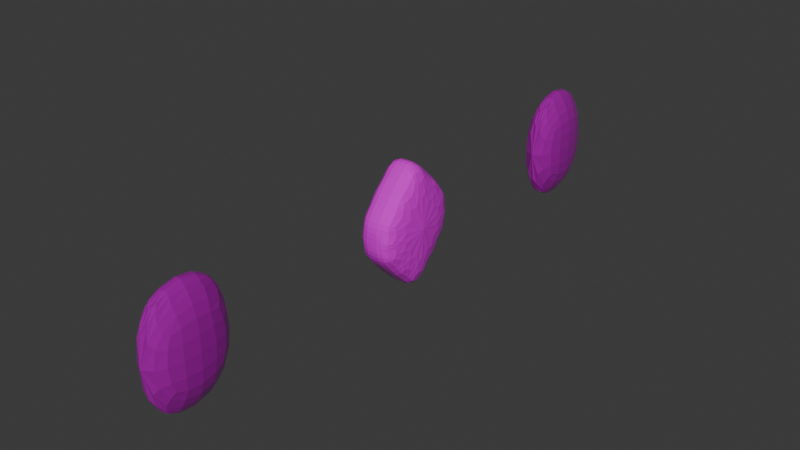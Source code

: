 # Source: Buttons.blend  (saved by Blender 4.2.66; exported with 4.5.12 LTS)
import bpy
from mathutils import Matrix  # noqa: F401  (used for matrix-valued properties, if any)

bpy.ops.wm.read_factory_settings(use_empty=True)
scene = bpy.context.scene
scene.name = 'Scene'

# ---- collections
col_collection = bpy.data.collections.new('Collection'); scene.collection.children.link(col_collection)

# ---- images (referenced by path relative to the original .blend; pixels are not part of the script)
import os
ASSET_DIR = os.environ.get("B2B_ASSET_DIR", "")  # directory of the original .blend (textures are referenced by path, not embedded)
HERE = os.path.dirname(os.path.abspath(__file__))  # packed textures are extracted next to this script under _unpacked/

def load_image(name, relpath, width, height, colorspace="sRGB"):
    """Load a texture the original file referenced (path relative to the .blend, or extracted next to this script)."""
    p = next((c for c in (os.path.join(HERE, relpath), os.path.join(ASSET_DIR, relpath)) if relpath and os.path.exists(c)), "")
    if p:
        img = bpy.data.images.load(p, check_existing=True)
        img.name = name
    else:  # same state as the original file: an image datablock whose file is absent (Cycles renders it pink)
        img = bpy.data.images.new(name, width, height)
        img.source = "FILE"
        img.filepath = "//" + (relpath or name)
    img.colorspace_settings.name = colorspace
    return img
img_close_up_green_jade_texture_jpg = load_image('close-up-green-jade-texture.jpg', 'Textures/Emerald/close-up-green-jade-texture.jpg', 1024, 1024, 'sRGB')
img_1466_jpg_001 = load_image('1466.jpg.001', 'Textures/Ruby/1466.jpg', 1024, 1024, 'sRGB')

# ---- materials (node trees are filled in below, after node groups)
mat_emerald = bpy.data.materials.new('Emerald')
mat_ruby = bpy.data.materials.new('Ruby')
mat_ruby.alpha_threshold = 0.0
mat_ruby.roughness = 0.5
mat_ruby.line_color = (0.0, 0.0, 0.0, 1.0)

# ---- material node trees
mat_emerald.use_nodes = True; mat_emerald.node_tree.nodes.clear()
_N = mat_emerald.node_tree.nodes; _L = mat_emerald.node_tree.links
n0 = _N.new('ShaderNodeBsdfPrincipled'); n0.name = 'Principled BSDF'; n0.location = (10, 300)
n0.inputs[1].default_value = 0.25
n0.inputs[2].default_value = 0.05
n1 = _N.new('ShaderNodeOutputMaterial'); n1.name = 'Material Output'; n1.location = (300, 300)
n2 = _N.new('ShaderNodeTexImage'); n2.name = 'Image Texture'; n2.location = (-297, 284)
n2.image = img_close_up_green_jade_texture_jpg
_L.new(n0.outputs[0], n1.inputs[0])
_L.new(n2.outputs[0], n0.inputs[0])
n1.is_active_output = True
mat_ruby.use_nodes = True; mat_ruby.node_tree.nodes.clear()
_N = mat_ruby.node_tree.nodes; _L = mat_ruby.node_tree.links
n0 = _N.new('ShaderNodeOutputMaterial'); n0.name = 'Material Output'; n0.location = (300, 300)
n1 = _N.new('ShaderNodeBsdfPrincipled'); n1.name = 'Principled BSDF'; n1.location = (10, 300)
n1.inputs[1].default_value = 0.6928
n1.inputs[2].default_value = 0.05
n1.inputs[3].default_value = 1.45
n2 = _N.new('ShaderNodeTexImage'); n2.name = 'Image Texture'; n2.location = (-314, 374)
n2.image = img_1466_jpg_001
_L.new(n1.outputs[0], n0.inputs[0])
_L.new(n2.outputs[0], n1.inputs[0])
n0.is_active_output = True

# ---- world
world_world = bpy.data.worlds.new('World'); scene.world = world_world
world_world.use_nodes = True; world_world.node_tree.nodes.clear()
_N = world_world.node_tree.nodes; _L = world_world.node_tree.links
n0 = _N.new('ShaderNodeOutputWorld'); n0.name = 'World Output'; n0.location = (300, 300)
n1 = _N.new('ShaderNodeBackground'); n1.name = 'Background'; n1.location = (10, 300)
n1.inputs[0].default_value = (0.05088, 0.05088, 0.05088, 1.0)
_L.new(n1.outputs[0], n0.inputs[0])
n0.is_active_output = True
world_world.color = (0.05088, 0.05088, 0.05088)
world_world.sun_shadow_jitter_overblur = 0.0

# ---- meshes
me_cube_004 = bpy.data.meshes.new('Cube.004')
me_cube_004.from_pydata([(-0.964, 0.4655, -1.0), (-0.9356, 0.04468, -0.5792), (-0.9356, 0.04468, -0.2241), (-0.964, 0.4655, 0.1967), (-1.0, 1.0, -0.5792), (-0.9716, 0.5792, -1.0), (-0.9716, 0.5792, 0.1967), (-1.0, 1.0, -0.2241), (-0.506, 0.04468, -0.5792), (-0.5344, 0.4655, -1.0), (-0.5344, 0.4655, 0.1967), (-0.506, 0.04468, -0.2241), (-0.542, 0.5792, -1.0), (-0.5704, 1.0, -0.5792), (-0.5704, 1.0, -0.2241), (-0.542, 0.5792, 0.1967), (-0.5202, 0.2551, -0.01373), (-0.9498, 0.2551, -0.01373), (-0.9356, 0.04468, -0.4017), (-0.506, 0.04468, -0.4017), (-0.9498, 0.2551, -0.7896), (-0.5202, 0.2551, -0.7896), (-0.5557, 0.7827, -0.7965), (-0.9853, 0.7827, -0.7965), (-0.7683, 0.5792, -1.0), (-0.7967, 1.0, -0.5792), (-0.7683, 0.5792, 0.1967), (-0.7967, 1.0, -0.2241), (-0.7606, 0.4655, -1.0), (-0.7322, 0.04468, -0.5792), (-0.7606, 0.4655, 0.1967), (-0.7322, 0.04468, -0.2241), (-0.7464, 0.2551, -0.01373), (-0.7322, 0.04468, -0.4017), (-0.7464, 0.2551, -0.7896), (-0.782, 0.7827, -0.7965), (-1.0, 1.0, -0.407), (-0.5704, 1.0, -0.407), (-0.7967, 1.0, -0.407), (-0.9874, 0.8125, -0.03661), (-0.5578, 0.8125, -0.03661), (-0.784, 0.8125, -0.03661)], [], [(33, 31, 2, 18), (12, 22, 13, 37, 14, 40, 15, 10, 16, 11, 19, 8, 21, 9), (26, 6, 3, 30), (0, 20, 1, 18, 2, 17, 3, 6, 39, 7, 36, 4, 23, 5), (38, 27, 14, 37), (35, 23, 4, 25), (41, 40, 14, 27), (34, 21, 8, 29), (32, 17, 2, 31), (24, 12, 9, 28), (30, 3, 17, 32), (29, 33, 18, 1), (28, 9, 21, 34), (24, 5, 23, 35), (12, 24, 35, 22), (0, 28, 34, 20), (8, 19, 33, 29), (10, 30, 32, 16), (5, 24, 28, 0), (16, 32, 31, 11), (20, 34, 29, 1), (39, 41, 27, 7), (22, 35, 25, 13), (36, 7, 27, 38), (15, 26, 30, 10), (19, 11, 31, 33), (4, 36, 38, 25), (25, 38, 37, 13), (6, 26, 41, 39), (26, 15, 40, 41)])
_uv = me_cube_004.uv_layers.new(name='UVMap')
_uv.uv.foreach_set('vector', [0.5, 0.8817, 0.5371, 0.8817, 0.5371, 1.0, 0.5, 1.0, 0.375, 0.6101, 0.4175, 0.5569, 0.4629, 0.5, 0.4989, 0.5, 0.5371, 0.5, 0.5763, 0.5491, 0.625, 0.6101, 0.625, 0.6399, 0.581, 0.6949, 0.5371, 0.75, 0.5, 0.75, 0.4629, 0.75, 0.419, 0.6949, 0.375, 0.6399, 0.7567, 0.6101, 0.875, 0.6101, 0.875, 0.6399, 0.7567, 0.6399, 0.375, 0.1101, 0.419, 0.05506, 0.4629, 0.0, 0.5, 0.0, 0.5371, 0.0, 0.581, 0.05506, 0.625, 0.1101, 0.625, 0.1399, 0.5763, 0.2009, 0.5371, 0.25, 0.4989, 0.25, 0.4629, 0.25, 0.4175, 0.1931, 0.375, 0.1399, 0.4989, 0.3683, 0.5371, 0.3683, 0.5371, 0.5, 0.4989, 0.5, 0.2433, 0.5569, 0.125, 0.5569, 0.125, 0.5, 0.2433, 0.5, 0.5763, 0.3722, 0.5763, 0.5, 0.5371, 0.5, 0.5371, 0.3683, 0.2433, 0.6949, 0.375, 0.6949, 0.375, 0.75, 0.2433, 0.75, 0.581, 0.8856, 0.581, 1.0, 0.5371, 1.0, 0.5371, 0.8817, 0.2433, 0.6101, 0.375, 0.6101, 0.375, 0.6399, 0.2433, 0.6399, 0.625, 0.8895, 0.625, 1.0, 0.581, 1.0, 0.581, 0.8856, 0.4629, 0.8817, 0.5, 0.8817, 0.5, 1.0, 0.4629, 1.0, 0.2433, 0.6399, 0.375, 0.6399, 0.375, 0.6949, 0.2433, 0.6949, 0.2433, 0.6101, 0.125, 0.6101, 0.125, 0.5569, 0.2433, 0.5569, 0.375, 0.6101, 0.2433, 0.6101, 0.2433, 0.5569, 0.375, 0.5569, 0.125, 0.6399, 0.2433, 0.6399, 0.2433, 0.6949, 0.125, 0.6949, 0.4629, 0.75, 0.5, 0.75, 0.5, 0.8817, 0.4629, 0.8817, 0.625, 0.7665, 0.625, 0.8895, 0.581, 0.8856, 0.581, 0.7583, 0.125, 0.6101, 0.2433, 0.6101, 0.2433, 0.6399, 0.125, 0.6399, 0.581, 0.7583, 0.581, 0.8856, 0.5371, 0.8817, 0.5371, 0.75, 0.125, 0.6949, 0.2433, 0.6949, 0.2433, 0.75, 0.125, 0.75, 0.5763, 0.2574, 0.5763, 0.3722, 0.5371, 0.3683, 0.5371, 0.25, 0.375, 0.5569, 0.2433, 0.5569, 0.2433, 0.5, 0.375, 0.5, 0.4989, 0.25, 0.5371, 0.25, 0.5371, 0.3683, 0.4989, 0.3683, 0.625, 0.6101, 0.7567, 0.6101, 0.7567, 0.6399, 0.625, 0.6399, 0.5, 0.75, 0.5371, 0.75, 0.5371, 0.8817, 0.5, 0.8817, 0.4629, 0.25, 0.4989, 0.25, 0.4989, 0.3683, 0.4629, 0.3683, 0.4629, 0.3683, 0.4989, 0.3683, 0.4989, 0.5, 0.4629, 0.5, 0.625, 0.2665, 0.625, 0.377, 0.5763, 0.3722, 0.5763, 0.2574, 0.625, 0.377, 0.625, 0.5, 0.5763, 0.5, 0.5763, 0.3722])
me_cube_004.materials.append(mat_emerald)
me_cube_004.update()
me_cube_005 = bpy.data.meshes.new('Cube.005')
me_cube_005.from_pydata([(-0.9356, 0.04468, -0.8031), (-0.7382, 0.04468, -1.0), (-0.7382, 0.04468, 0.1967), (-0.9356, 0.04468, -0.0002317), (-0.8027, 1.0, -1.0), (-1.0, 1.0, -0.8031), (-1.0, 1.0, -0.0002317), (-0.8027, 1.0, 0.1967), (-0.7033, 0.04468, -1.0), (-0.506, 0.04468, -0.8031), (-0.506, 0.04468, -0.0002317), (-0.7033, 0.04468, 0.1967), (-0.5704, 1.0, -0.8031), (-0.7677, 1.0, -1.0), (-0.7677, 1.0, 0.1967), (-0.5704, 1.0, -0.0002317)], [], [(8, 9, 10, 11, 2, 3, 0, 1), (12, 15, 10, 9), (14, 7, 2, 11), (0, 3, 6, 5), (4, 5, 6, 7, 14, 15, 12, 13), (4, 1, 0, 5), (2, 7, 6, 3), (8, 13, 12, 9), (14, 11, 10, 15), (4, 13, 8, 1)])
_uv = me_cube_005.uv_layers.new(name='UVMap')
_uv.uv.foreach_set('vector', [0.375, 0.8648, 0.4161, 0.75, 0.5839, 0.75, 0.625, 0.8648, 0.625, 0.8852, 0.5839, 1.0, 0.4161, 1.0, 0.375, 0.8852, 0.4161, 0.5, 0.5839, 0.5, 0.5839, 0.75, 0.4161, 0.75, 0.7398, 0.5, 0.7602, 0.5, 0.7602, 0.75, 0.7398, 0.75, 0.4161, 0.0, 0.5839, 0.0, 0.5839, 0.25, 0.4161, 0.25, 0.375, 0.3648, 0.4161, 0.25, 0.5839, 0.25, 0.625, 0.3648, 0.625, 0.3852, 0.5839, 0.5, 0.4161, 0.5, 0.375, 0.3852, 0.2398, 0.5, 0.2398, 0.75, 0.125, 0.75, 0.125, 0.5, 0.625, 0.0, 0.625, 0.2465, 0.5839, 0.25, 0.5839, 0.0, 0.2602, 0.75, 0.2602, 0.5, 0.4161, 0.5, 0.4161, 0.75, 0.7398, 0.5, 0.7398, 0.75, 0.5839, 0.75, 0.5839, 0.5, 0.2398, 0.5, 0.2602, 0.5, 0.2602, 0.75, 0.2398, 0.75])
me_cube_005.materials.append(mat_ruby)
me_cube_005.update()
me_cube_006 = bpy.data.meshes.new('Cube.006')
me_cube_006.from_pydata([(-0.9356, 0.04468, -0.8031), (-0.7382, 0.04468, -1.0), (-0.7382, 0.04468, 0.1967), (-0.9356, 0.04468, -0.0002317), (-0.8027, 1.0, -1.0), (-1.0, 1.0, -0.8031), (-1.0, 1.0, -0.0002317), (-0.8027, 1.0, 0.1967), (-0.7033, 0.04468, -1.0), (-0.506, 0.04468, -0.8031), (-0.506, 0.04468, -0.0002317), (-0.7033, 0.04468, 0.1967), (-0.5704, 1.0, -0.8031), (-0.7677, 1.0, -1.0), (-0.7677, 1.0, 0.1967), (-0.5704, 1.0, -0.0002317)], [], [(8, 9, 10, 11, 2, 3, 0, 1), (12, 15, 10, 9), (14, 7, 2, 11), (0, 3, 6, 5), (4, 5, 6, 7, 14, 15, 12, 13), (4, 1, 0, 5), (2, 7, 6, 3), (8, 13, 12, 9), (14, 11, 10, 15), (4, 13, 8, 1)])
_uv = me_cube_006.uv_layers.new(name='UVMap')
_uv.uv.foreach_set('vector', [0.375, 0.8648, 0.4161, 0.75, 0.5839, 0.75, 0.625, 0.8648, 0.625, 0.8852, 0.5839, 1.0, 0.4161, 1.0, 0.375, 0.8852, 0.4161, 0.5, 0.5839, 0.5, 0.5839, 0.75, 0.4161, 0.75, 0.7398, 0.5, 0.7602, 0.5, 0.7602, 0.75, 0.7398, 0.75, 0.4161, 0.0, 0.5839, 0.0, 0.5839, 0.25, 0.4161, 0.25, 0.375, 0.3648, 0.4161, 0.25, 0.5839, 0.25, 0.625, 0.3648, 0.625, 0.3852, 0.5839, 0.5, 0.4161, 0.5, 0.375, 0.3852, 0.2398, 0.5, 0.2398, 0.75, 0.125, 0.75, 0.125, 0.5, 0.625, 0.0, 0.625, 0.2465, 0.5839, 0.25, 0.5839, 0.0, 0.2602, 0.75, 0.2602, 0.5, 0.4161, 0.5, 0.4161, 0.75, 0.7398, 0.5, 0.7398, 0.75, 0.5839, 0.75, 0.5839, 0.5, 0.2398, 0.5, 0.2602, 0.5, 0.2602, 0.75, 0.2398, 0.75])
me_cube_006.materials.append(mat_ruby)
me_cube_006.update()

# ---- objects
ob_emerald_001 = bpy.data.objects.new('Emerald.001', me_cube_004)
ob_ruby_002 = bpy.data.objects.new('Ruby.002', me_cube_005)
ob_ruby_001 = bpy.data.objects.new('Ruby.001', me_cube_006)

# ---- transforms, parenting, visibility, modifiers, constraints
ob_emerald_001.location = (0.0, -2.362, 4.736)
_m = ob_emerald_001.modifiers.new('Subdivision', 'SUBSURF')
ob_ruby_002.location = (0.0, -4.865, 4.736)
_m = ob_ruby_002.modifiers.new('Subdivision', 'SUBSURF')
ob_ruby_001.location = (0.0, 0.0, 4.736)
_m = ob_ruby_001.modifiers.new('Subdivision', 'SUBSURF')

# ---- collection membership
col_collection.objects.link(ob_emerald_001)
col_collection.objects.link(ob_ruby_002)
col_collection.objects.link(ob_ruby_001)

# ---- scene / render settings (as saved in the file)
scene.frame_start = 1; scene.frame_end = 250; scene.frame_set(0)
scene.render.engine = 'BLENDER_EEVEE_NEXT'
bpy.context.view_layer.update()

# ---- added for rendering (the .blend has no active camera and no usable light): camera, sun
cam_auto = bpy.data.cameras.new('AutoCamera')
cam_auto.lens = 50.0
cam_auto.sensor_width = 36.0
cam_auto.clip_end = 1000.0
ob_auto_camera = bpy.data.objects.new('AutoCamera', cam_auto)
scene.collection.objects.link(ob_auto_camera)
ob_auto_camera.location = (4.76417, -8.531, 8.74773)
ob_auto_camera.rotation_euler = (1.09748, -7.21219e-08, 0.694738)
scene.camera = ob_auto_camera
light_auto_sun = bpy.data.lights.new('AutoSun', 'SUN')
light_auto_sun.energy = 3.0
light_auto_sun.angle = 0.0523599
ob_auto_sun = bpy.data.objects.new('AutoSun', light_auto_sun)
scene.collection.objects.link(ob_auto_sun)
ob_auto_sun.rotation_euler = (0.872665, 0.174533, 0.523599)
bpy.context.view_layer.update()
